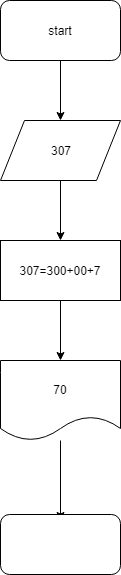

The diagram above was exported from draw.io. Its source (the exported page's mxGraphModel, read from the mxfile embedded in the PNG):
<mxGraphModel dx="1394" dy="795" grid="1" gridSize="10" guides="1" tooltips="1" connect="1" arrows="1" fold="1" page="1" pageScale="1" pageWidth="827" pageHeight="1169" math="0" shadow="0">
  <root>
    <mxCell id="0" />
    <mxCell id="1" parent="0" />
    <mxCell id="1z5JistG1jA4l9H6RCtM-2" style="edgeStyle=orthogonalEdgeStyle;rounded=0;orthogonalLoop=1;jettySize=auto;html=1;" edge="1" parent="1" source="1z5JistG1jA4l9H6RCtM-1">
      <mxGeometry relative="1" as="geometry">
        <mxPoint x="380" y="160" as="targetPoint" />
      </mxGeometry>
    </mxCell>
    <mxCell id="1z5JistG1jA4l9H6RCtM-1" value="start" style="rounded=1;whiteSpace=wrap;html=1;" vertex="1" parent="1">
      <mxGeometry x="320" y="40" width="120" height="60" as="geometry" />
    </mxCell>
    <mxCell id="1z5JistG1jA4l9H6RCtM-4" style="edgeStyle=orthogonalEdgeStyle;rounded=0;orthogonalLoop=1;jettySize=auto;html=1;" edge="1" parent="1" source="1z5JistG1jA4l9H6RCtM-3">
      <mxGeometry relative="1" as="geometry">
        <mxPoint x="380" y="280" as="targetPoint" />
      </mxGeometry>
    </mxCell>
    <mxCell id="1z5JistG1jA4l9H6RCtM-3" value="307" style="shape=parallelogram;perimeter=parallelogramPerimeter;whiteSpace=wrap;html=1;" vertex="1" parent="1">
      <mxGeometry x="320" y="160" width="120" height="60" as="geometry" />
    </mxCell>
    <mxCell id="1z5JistG1jA4l9H6RCtM-6" style="edgeStyle=orthogonalEdgeStyle;rounded=0;orthogonalLoop=1;jettySize=auto;html=1;" edge="1" parent="1" source="1z5JistG1jA4l9H6RCtM-5">
      <mxGeometry relative="1" as="geometry">
        <mxPoint x="380" y="400" as="targetPoint" />
      </mxGeometry>
    </mxCell>
    <mxCell id="1z5JistG1jA4l9H6RCtM-5" value="307=300+00+7" style="rounded=0;whiteSpace=wrap;html=1;" vertex="1" parent="1">
      <mxGeometry x="320" y="280" width="120" height="60" as="geometry" />
    </mxCell>
    <mxCell id="1z5JistG1jA4l9H6RCtM-9" style="edgeStyle=orthogonalEdgeStyle;rounded=0;orthogonalLoop=1;jettySize=auto;html=1;" edge="1" parent="1" source="1z5JistG1jA4l9H6RCtM-8">
      <mxGeometry relative="1" as="geometry">
        <mxPoint x="380" y="560" as="targetPoint" />
      </mxGeometry>
    </mxCell>
    <mxCell id="1z5JistG1jA4l9H6RCtM-8" value="70" style="shape=document;whiteSpace=wrap;html=1;boundedLbl=1;" vertex="1" parent="1">
      <mxGeometry x="320" y="400" width="120" height="80" as="geometry" />
    </mxCell>
    <mxCell id="1z5JistG1jA4l9H6RCtM-10" value="" style="rounded=1;whiteSpace=wrap;html=1;" vertex="1" parent="1">
      <mxGeometry x="320" y="554" width="120" height="60" as="geometry" />
    </mxCell>
  </root>
</mxGraphModel>